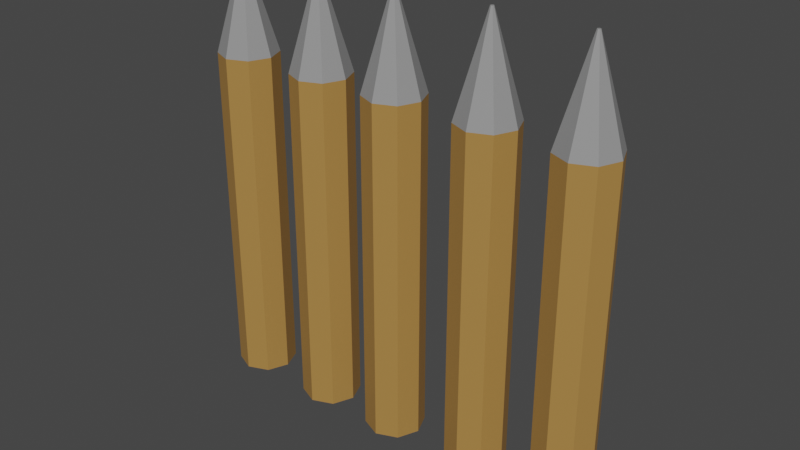 # Source: ammo.blend  (saved by Blender 3.2.14; exported with 4.5.12 LTS)
import bpy
from mathutils import Matrix  # noqa: F401  (used for matrix-valued properties, if any)

bpy.ops.wm.read_factory_settings(use_empty=True)
scene = bpy.context.scene
scene.name = 'Scene'

# ---- collections
col_collection = bpy.data.collections.new('Collection'); scene.collection.children.link(col_collection)

# ---- materials (node trees are filled in below, after node groups)
mat_material_006 = bpy.data.materials.new('Material.006')
mat_material_006.use_transparent_shadow = False
mat_material_005 = bpy.data.materials.new('Material.005')
mat_material_005.use_transparent_shadow = False

# ---- material node trees
mat_material_006.use_nodes = True; mat_material_006.node_tree.nodes.clear()
_N = mat_material_006.node_tree.nodes; _L = mat_material_006.node_tree.links
n0 = _N.new('ShaderNodeBsdfPrincipled'); n0.name = 'Principled BSDF'; n0.location = (10, 300)
n0.distribution = 'GGX'
n0.subsurface_method = 'RANDOM_WALK_SKIN'
n0.inputs[0].default_value = (0.4109, 0.2185, 0.0581, 1.0)
n0.inputs[3].default_value = 1.45
n0.inputs[27].default_value = (0.0, 0.0, 0.0, 1.0)
n0.inputs[28].default_value = 1.0
n1 = _N.new('ShaderNodeOutputMaterial'); n1.name = 'Material Output'; n1.location = (300, 300)
_L.new(n0.outputs[0], n1.inputs[0])
n1.is_active_output = True
mat_material_005.use_nodes = True; mat_material_005.node_tree.nodes.clear()
_N = mat_material_005.node_tree.nodes; _L = mat_material_005.node_tree.links
n0 = _N.new('ShaderNodeBsdfPrincipled'); n0.name = 'Principled BSDF'; n0.location = (10, 300)
n0.distribution = 'GGX'
n0.subsurface_method = 'RANDOM_WALK_SKIN'
n0.inputs[0].default_value = (0.281, 0.281, 0.281, 1.0)
n0.inputs[3].default_value = 1.45
n0.inputs[27].default_value = (0.0, 0.0, 0.0, 1.0)
n0.inputs[28].default_value = 1.0
n1 = _N.new('ShaderNodeOutputMaterial'); n1.name = 'Material Output'; n1.location = (300, 300)
_L.new(n0.outputs[0], n1.inputs[0])
n1.is_active_output = True

# ---- world
world_world = bpy.data.worlds.new('World'); scene.world = world_world
world_world.use_nodes = True; world_world.node_tree.nodes.clear()
_N = world_world.node_tree.nodes; _L = world_world.node_tree.links
n0 = _N.new('ShaderNodeOutputWorld'); n0.name = 'World Output'; n0.location = (300, 300)
n1 = _N.new('ShaderNodeBackground'); n1.name = 'Background'; n1.location = (10, 300)
n1.inputs[0].default_value = (0.05088, 0.05088, 0.05088, 1.0)
_L.new(n1.outputs[0], n0.inputs[0])
n0.is_active_output = True
world_world.color = (0.05088, 0.05088, 0.05088)
world_world.use_sun_shadow = False
world_world.sun_shadow_jitter_overblur = 0.0

# ---- meshes
me_cylinder = bpy.data.meshes.new('Cylinder')
me_cylinder.from_pydata([(0.0, 1.0, -1.0), (0.0, 1.0, 1.0), (0.7071, 0.7071, -1.0), (0.7071, 0.7071, 1.0), (1.0, -4.371e-08, -1.0), (1.0, -4.371e-08, 1.0), (0.7071, -0.7071, -1.0), (0.7071, -0.7071, 1.0), (-8.742e-08, -1.0, -1.0), (-8.742e-08, -1.0, 1.0), (-0.7071, -0.7071, -1.0), (-0.7071, -0.7071, 1.0), (-1.0, 1.192e-08, -1.0), (-1.0, 1.192e-08, 1.0), (-0.7071, 0.7071, -1.0), (-0.7071, 0.7071, 1.0), (0.04086, 0.04086, 1.557), (3.363e-07, 0.05778, 1.557), (0.05778, -1.659e-08, 1.557), (0.04086, -0.04086, 1.557), (3.313e-07, -0.05778, 1.557), (-0.04085, -0.04086, 1.557), (-0.05778, -1.338e-08, 1.557), (-0.04085, 0.04086, 1.557), (-2.898, 1.0, -1.0), (-2.898, 1.0, 1.0), (-2.19, 0.7071, -1.0), (-2.19, 0.7071, 1.0), (-1.898, -4.371e-08, -1.0), (-1.898, -4.371e-08, 1.0), (-2.19, -0.7071, -1.0), (-2.19, -0.7071, 1.0), (-2.898, -1.0, -1.0), (-2.898, -1.0, 1.0), (-3.605, -0.7071, -1.0), (-3.605, -0.7071, 1.0), (-3.898, 1.192e-08, -1.0), (-3.898, 1.192e-08, 1.0), (-3.605, 0.7071, -1.0), (-3.605, 0.7071, 1.0), (-2.857, 0.04086, 1.557), (-2.898, 0.05778, 1.557), (-2.84, -1.659e-08, 1.557), (-2.857, -0.04086, 1.557), (-2.898, -0.05778, 1.557), (-2.938, -0.04086, 1.557), (-2.955, -1.338e-08, 1.557), (-2.938, 0.04086, 1.557), (-6.08, 1.0, -1.0), (-6.08, 1.0, 1.0), (-5.373, 0.7071, -1.0), (-5.373, 0.7071, 1.0), (-5.08, -4.371e-08, -1.0), (-5.08, -4.371e-08, 1.0), (-5.373, -0.7071, -1.0), (-5.373, -0.7071, 1.0), (-6.08, -1.0, -1.0), (-6.08, -1.0, 1.0), (-6.787, -0.7071, -1.0), (-6.787, -0.7071, 1.0), (-7.08, 1.192e-08, -1.0), (-7.08, 1.192e-08, 1.0), (-6.787, 0.7071, -1.0), (-6.787, 0.7071, 1.0), (-6.039, 0.04086, 1.557), (-6.08, 0.05778, 1.557), (-6.022, -1.659e-08, 1.557), (-6.039, -0.04086, 1.557), (-6.08, -0.05778, 1.557), (-6.121, -0.04086, 1.557), (-6.138, -1.338e-08, 1.557), (-6.121, 0.04086, 1.557), (6.508, 1.0, -1.0), (6.508, 1.0, 1.0), (7.215, 0.7071, -1.0), (7.215, 0.7071, 1.0), (7.508, -4.371e-08, -1.0), (7.508, -4.371e-08, 1.0), (7.215, -0.7071, -1.0), (7.215, -0.7071, 1.0), (6.508, -1.0, -1.0), (6.508, -1.0, 1.0), (5.801, -0.7071, -1.0), (5.801, -0.7071, 1.0), (5.508, 1.192e-08, -1.0), (5.508, 1.192e-08, 1.0), (5.801, 0.7071, -1.0), (5.801, 0.7071, 1.0), (6.549, 0.04086, 1.557), (6.508, 0.05778, 1.557), (6.565, -1.659e-08, 1.557), (6.549, -0.04086, 1.557), (6.508, -0.05778, 1.557), (6.467, -0.04086, 1.557), (6.45, -1.338e-08, 1.557), (6.467, 0.04086, 1.557), (3.325, 1.0, -1.0), (3.325, 1.0, 1.0), (4.032, 0.7071, -1.0), (4.032, 0.7071, 1.0), (4.325, -4.371e-08, -1.0), (4.325, -4.371e-08, 1.0), (4.032, -0.7071, -1.0), (4.032, -0.7071, 1.0), (3.325, -1.0, -1.0), (3.325, -1.0, 1.0), (2.618, -0.7071, -1.0), (2.618, -0.7071, 1.0), (2.325, 1.192e-08, -1.0), (2.325, 1.192e-08, 1.0), (2.618, 0.7071, -1.0), (2.618, 0.7071, 1.0), (3.366, 0.04086, 1.557), (3.325, 0.05778, 1.557), (3.383, -1.659e-08, 1.557), (3.366, -0.04086, 1.557), (3.325, -0.05778, 1.557), (3.284, -0.04086, 1.557), (3.267, -1.338e-08, 1.557), (3.284, 0.04086, 1.557)], [], [(0, 1, 3, 2), (2, 3, 5, 4), (4, 5, 7, 6), (6, 7, 9, 8), (8, 9, 11, 10), (10, 11, 13, 12), (9, 7, 19, 20), (12, 13, 15, 14), (14, 15, 1, 0), (0, 2, 4, 6, 8, 10, 12, 14), (16, 17, 23, 22, 21, 20, 19, 18), (15, 13, 22, 23), (5, 3, 16, 18), (11, 9, 20, 21), (1, 15, 23, 17), (3, 1, 17, 16), (7, 5, 18, 19), (13, 11, 21, 22), (24, 25, 27, 26), (26, 27, 29, 28), (28, 29, 31, 30), (30, 31, 33, 32), (32, 33, 35, 34), (34, 35, 37, 36), (33, 31, 43, 44), (36, 37, 39, 38), (38, 39, 25, 24), (24, 26, 28, 30, 32, 34, 36, 38), (40, 41, 47, 46, 45, 44, 43, 42), (39, 37, 46, 47), (29, 27, 40, 42), (35, 33, 44, 45), (25, 39, 47, 41), (27, 25, 41, 40), (31, 29, 42, 43), (37, 35, 45, 46), (48, 49, 51, 50), (50, 51, 53, 52), (52, 53, 55, 54), (54, 55, 57, 56), (56, 57, 59, 58), (58, 59, 61, 60), (57, 55, 67, 68), (60, 61, 63, 62), (62, 63, 49, 48), (48, 50, 52, 54, 56, 58, 60, 62), (64, 65, 71, 70, 69, 68, 67, 66), (63, 61, 70, 71), (53, 51, 64, 66), (59, 57, 68, 69), (49, 63, 71, 65), (51, 49, 65, 64), (55, 53, 66, 67), (61, 59, 69, 70), (72, 73, 75, 74), (74, 75, 77, 76), (76, 77, 79, 78), (78, 79, 81, 80), (80, 81, 83, 82), (82, 83, 85, 84), (81, 79, 91, 92), (84, 85, 87, 86), (86, 87, 73, 72), (72, 74, 76, 78, 80, 82, 84, 86), (88, 89, 95, 94, 93, 92, 91, 90), (87, 85, 94, 95), (77, 75, 88, 90), (83, 81, 92, 93), (73, 87, 95, 89), (75, 73, 89, 88), (79, 77, 90, 91), (85, 83, 93, 94), (96, 97, 99, 98), (98, 99, 101, 100), (100, 101, 103, 102), (102, 103, 105, 104), (104, 105, 107, 106), (106, 107, 109, 108), (105, 103, 115, 116), (108, 109, 111, 110), (110, 111, 97, 96), (96, 98, 100, 102, 104, 106, 108, 110), (112, 113, 119, 118, 117, 116, 115, 114), (111, 109, 118, 119), (101, 99, 112, 114), (107, 105, 116, 117), (97, 111, 119, 113), (99, 97, 113, 112), (103, 101, 114, 115), (109, 107, 117, 118)])
me_cylinder.polygons.foreach_set('material_index', [0, 0, 0, 0, 0, 0, 1, 0, 0, 0, 1, 1, 1, 1, 1, 1, 1, 1, 0, 0, 0, 0, 0, 0, 1, 0, 0, 0, 1, 1, 1, 1, 1, 1, 1, 1, 0, 0, 0, 0, 0, 0, 1, 0, 0, 0, 1, 1, 1, 1, 1, 1, 1, 1, 0, 0, 0, 0, 0, 0, 1, 0, 0, 0, 1, 1, 1, 1, 1, 1, 1, 1, 0, 0, 0, 0, 0, 0, 1, 0, 0, 0, 1, 1, 1, 1, 1, 1, 1, 1])
_uv = me_cylinder.uv_layers.new(name='UVMap')
_uv.uv.foreach_set('vector', [1.0, 0.5, 1.0, 1.0, 0.875, 1.0, 0.875, 0.5, 0.875, 0.5, 0.875, 1.0, 0.75, 1.0, 0.75, 0.5, 0.75, 0.5, 0.75, 1.0, 0.625, 1.0, 0.625, 0.5, 0.625, 0.5, 0.625, 1.0, 0.5, 1.0, 0.5, 0.5, 0.5, 0.5, 0.5, 1.0, 0.375, 1.0, 0.375, 0.5, 0.375, 0.5, 0.375, 1.0, 0.25, 1.0, 0.25, 0.5, 0.5, 1.0, 0.625, 1.0, 0.625, 1.0, 0.5, 1.0, 0.25, 0.5, 0.25, 1.0, 0.125, 1.0, 0.125, 0.5, 0.125, 0.5, 0.125, 1.0, 0.0, 1.0, 0.0, 0.5, 0.75, 0.49, 0.9197, 0.4197, 0.99, 0.25, 0.9197, 0.08029, 0.75, 0.01, 0.5803, 0.08029, 0.51, 0.25, 0.5803, 0.4197, 0.4197, 0.4197, 0.25, 0.49, 0.08029, 0.4197, 0.01, 0.25, 0.08029, 0.08029, 0.25, 0.01, 0.4197, 0.08029, 0.49, 0.25, 0.125, 1.0, 0.25, 1.0, 0.25, 1.0, 0.125, 1.0, 0.75, 1.0, 0.875, 1.0, 0.875, 1.0, 0.75, 1.0, 0.375, 1.0, 0.5, 1.0, 0.5, 1.0, 0.375, 1.0, 0.0, 1.0, 0.125, 1.0, 0.125, 1.0, 0.0, 1.0, 0.875, 1.0, 1.0, 1.0, 1.0, 1.0, 0.875, 1.0, 0.625, 1.0, 0.75, 1.0, 0.75, 1.0, 0.625, 1.0, 0.25, 1.0, 0.375, 1.0, 0.375, 1.0, 0.25, 1.0, 1.0, 0.5, 1.0, 1.0, 0.875, 1.0, 0.875, 0.5, 0.875, 0.5, 0.875, 1.0, 0.75, 1.0, 0.75, 0.5, 0.75, 0.5, 0.75, 1.0, 0.625, 1.0, 0.625, 0.5, 0.625, 0.5, 0.625, 1.0, 0.5, 1.0, 0.5, 0.5, 0.5, 0.5, 0.5, 1.0, 0.375, 1.0, 0.375, 0.5, 0.375, 0.5, 0.375, 1.0, 0.25, 1.0, 0.25, 0.5, 0.5, 1.0, 0.625, 1.0, 0.625, 1.0, 0.5, 1.0, 0.25, 0.5, 0.25, 1.0, 0.125, 1.0, 0.125, 0.5, 0.125, 0.5, 0.125, 1.0, 0.0, 1.0, 0.0, 0.5, 0.75, 0.49, 0.9197, 0.4197, 0.99, 0.25, 0.9197, 0.08029, 0.75, 0.01, 0.5803, 0.08029, 0.51, 0.25, 0.5803, 0.4197, 0.4197, 0.4197, 0.25, 0.49, 0.08029, 0.4197, 0.01, 0.25, 0.08029, 0.08029, 0.25, 0.01, 0.4197, 0.08029, 0.49, 0.25, 0.125, 1.0, 0.25, 1.0, 0.25, 1.0, 0.125, 1.0, 0.75, 1.0, 0.875, 1.0, 0.875, 1.0, 0.75, 1.0, 0.375, 1.0, 0.5, 1.0, 0.5, 1.0, 0.375, 1.0, 0.0, 1.0, 0.125, 1.0, 0.125, 1.0, 0.0, 1.0, 0.875, 1.0, 1.0, 1.0, 1.0, 1.0, 0.875, 1.0, 0.625, 1.0, 0.75, 1.0, 0.75, 1.0, 0.625, 1.0, 0.25, 1.0, 0.375, 1.0, 0.375, 1.0, 0.25, 1.0, 1.0, 0.5, 1.0, 1.0, 0.875, 1.0, 0.875, 0.5, 0.875, 0.5, 0.875, 1.0, 0.75, 1.0, 0.75, 0.5, 0.75, 0.5, 0.75, 1.0, 0.625, 1.0, 0.625, 0.5, 0.625, 0.5, 0.625, 1.0, 0.5, 1.0, 0.5, 0.5, 0.5, 0.5, 0.5, 1.0, 0.375, 1.0, 0.375, 0.5, 0.375, 0.5, 0.375, 1.0, 0.25, 1.0, 0.25, 0.5, 0.5, 1.0, 0.625, 1.0, 0.625, 1.0, 0.5, 1.0, 0.25, 0.5, 0.25, 1.0, 0.125, 1.0, 0.125, 0.5, 0.125, 0.5, 0.125, 1.0, 0.0, 1.0, 0.0, 0.5, 0.75, 0.49, 0.9197, 0.4197, 0.99, 0.25, 0.9197, 0.08029, 0.75, 0.01, 0.5803, 0.08029, 0.51, 0.25, 0.5803, 0.4197, 0.4197, 0.4197, 0.25, 0.49, 0.08029, 0.4197, 0.01, 0.25, 0.08029, 0.08029, 0.25, 0.01, 0.4197, 0.08029, 0.49, 0.25, 0.125, 1.0, 0.25, 1.0, 0.25, 1.0, 0.125, 1.0, 0.75, 1.0, 0.875, 1.0, 0.875, 1.0, 0.75, 1.0, 0.375, 1.0, 0.5, 1.0, 0.5, 1.0, 0.375, 1.0, 0.0, 1.0, 0.125, 1.0, 0.125, 1.0, 0.0, 1.0, 0.875, 1.0, 1.0, 1.0, 1.0, 1.0, 0.875, 1.0, 0.625, 1.0, 0.75, 1.0, 0.75, 1.0, 0.625, 1.0, 0.25, 1.0, 0.375, 1.0, 0.375, 1.0, 0.25, 1.0, 1.0, 0.5, 1.0, 1.0, 0.875, 1.0, 0.875, 0.5, 0.875, 0.5, 0.875, 1.0, 0.75, 1.0, 0.75, 0.5, 0.75, 0.5, 0.75, 1.0, 0.625, 1.0, 0.625, 0.5, 0.625, 0.5, 0.625, 1.0, 0.5, 1.0, 0.5, 0.5, 0.5, 0.5, 0.5, 1.0, 0.375, 1.0, 0.375, 0.5, 0.375, 0.5, 0.375, 1.0, 0.25, 1.0, 0.25, 0.5, 0.5, 1.0, 0.625, 1.0, 0.625, 1.0, 0.5, 1.0, 0.25, 0.5, 0.25, 1.0, 0.125, 1.0, 0.125, 0.5, 0.125, 0.5, 0.125, 1.0, 0.0, 1.0, 0.0, 0.5, 0.75, 0.49, 0.9197, 0.4197, 0.99, 0.25, 0.9197, 0.08029, 0.75, 0.01, 0.5803, 0.08029, 0.51, 0.25, 0.5803, 0.4197, 0.4197, 0.4197, 0.25, 0.49, 0.08029, 0.4197, 0.01, 0.25, 0.08029, 0.08029, 0.25, 0.01, 0.4197, 0.08029, 0.49, 0.25, 0.125, 1.0, 0.25, 1.0, 0.25, 1.0, 0.125, 1.0, 0.75, 1.0, 0.875, 1.0, 0.875, 1.0, 0.75, 1.0, 0.375, 1.0, 0.5, 1.0, 0.5, 1.0, 0.375, 1.0, 0.0, 1.0, 0.125, 1.0, 0.125, 1.0, 0.0, 1.0, 0.875, 1.0, 1.0, 1.0, 1.0, 1.0, 0.875, 1.0, 0.625, 1.0, 0.75, 1.0, 0.75, 1.0, 0.625, 1.0, 0.25, 1.0, 0.375, 1.0, 0.375, 1.0, 0.25, 1.0, 1.0, 0.5, 1.0, 1.0, 0.875, 1.0, 0.875, 0.5, 0.875, 0.5, 0.875, 1.0, 0.75, 1.0, 0.75, 0.5, 0.75, 0.5, 0.75, 1.0, 0.625, 1.0, 0.625, 0.5, 0.625, 0.5, 0.625, 1.0, 0.5, 1.0, 0.5, 0.5, 0.5, 0.5, 0.5, 1.0, 0.375, 1.0, 0.375, 0.5, 0.375, 0.5, 0.375, 1.0, 0.25, 1.0, 0.25, 0.5, 0.5, 1.0, 0.625, 1.0, 0.625, 1.0, 0.5, 1.0, 0.25, 0.5, 0.25, 1.0, 0.125, 1.0, 0.125, 0.5, 0.125, 0.5, 0.125, 1.0, 0.0, 1.0, 0.0, 0.5, 0.75, 0.49, 0.9197, 0.4197, 0.99, 0.25, 0.9197, 0.08029, 0.75, 0.01, 0.5803, 0.08029, 0.51, 0.25, 0.5803, 0.4197, 0.4197, 0.4197, 0.25, 0.49, 0.08029, 0.4197, 0.01, 0.25, 0.08029, 0.08029, 0.25, 0.01, 0.4197, 0.08029, 0.49, 0.25, 0.125, 1.0, 0.25, 1.0, 0.25, 1.0, 0.125, 1.0, 0.75, 1.0, 0.875, 1.0, 0.875, 1.0, 0.75, 1.0, 0.375, 1.0, 0.5, 1.0, 0.5, 1.0, 0.375, 1.0, 0.0, 1.0, 0.125, 1.0, 0.125, 1.0, 0.0, 1.0, 0.875, 1.0, 1.0, 1.0, 1.0, 1.0, 0.875, 1.0, 0.625, 1.0, 0.75, 1.0, 0.75, 1.0, 0.625, 1.0, 0.25, 1.0, 0.375, 1.0, 0.375, 1.0, 0.25, 1.0])
me_cylinder.materials.append(mat_material_006)
me_cylinder.materials.append(mat_material_005)
me_cylinder.update()

# ---- objects
ob_cylinder = bpy.data.objects.new('Cylinder', me_cylinder)

# ---- transforms, parenting, visibility, modifiers, constraints
ob_cylinder.location = (0.0, 0.0, 0.5524)
ob_cylinder.scale = (0.05553, 0.05553, 0.3223)

# ---- collection membership
col_collection.objects.link(ob_cylinder)

# ---- scene / render settings (as saved in the file)
scene.frame_start = 1; scene.frame_end = 250; scene.frame_set(1)
scene.render.engine = 'BLENDER_EEVEE_NEXT'
scene.cycles.sampling_pattern = 'TABULATED_SOBOL'
scene.cycles.use_light_tree = False
scene.view_settings.view_transform = 'Filmic'
bpy.context.view_layer.update()

# ---- added for rendering (the .blend has no active camera and no usable light): camera, sun
cam_auto = bpy.data.cameras.new('AutoCamera')
cam_auto.lens = 50.0
cam_auto.sensor_width = 36.0
cam_auto.clip_end = 1000.0
ob_auto_camera = bpy.data.objects.new('AutoCamera', cam_auto)
scene.collection.objects.link(ob_auto_camera)
ob_auto_camera.location = (1.08576, -1.28867, 1.50117)
ob_auto_camera.rotation_euler = (1.09748, -7.21219e-08, 0.694738)
scene.camera = ob_auto_camera
light_auto_sun = bpy.data.lights.new('AutoSun', 'SUN')
light_auto_sun.energy = 3.0
light_auto_sun.angle = 0.0523599
ob_auto_sun = bpy.data.objects.new('AutoSun', light_auto_sun)
scene.collection.objects.link(ob_auto_sun)
ob_auto_sun.rotation_euler = (0.872665, 0.174533, 0.523599)
bpy.context.view_layer.update()

